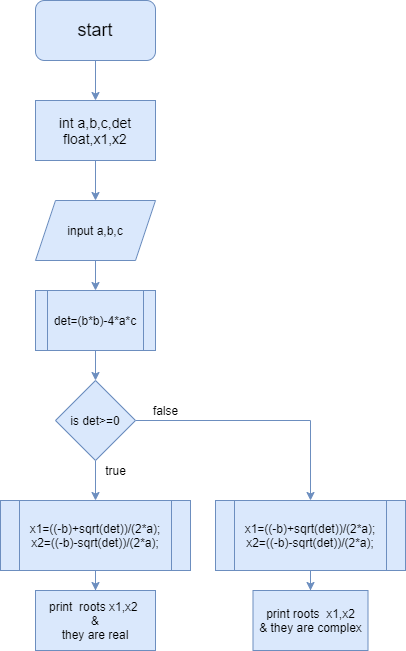

The diagram above was exported from draw.io. Its source (the exported page's mxGraphModel, read from the mxfile embedded in the PNG):
<mxGraphModel dx="417" dy="609" grid="1" gridSize="10" guides="1" tooltips="1" connect="1" arrows="1" fold="1" page="1" pageScale="1" pageWidth="850" pageHeight="1100" math="0" shadow="0">
  <root>
    <mxCell id="0" />
    <mxCell id="1" parent="0" />
    <mxCell id="gX_ZZFRQzpKP0URsTxAD-2" style="edgeStyle=orthogonalEdgeStyle;rounded=0;orthogonalLoop=1;jettySize=auto;html=1;fillColor=#dae8fc;strokeColor=#6c8ebf;" edge="1" parent="1" source="gX_ZZFRQzpKP0URsTxAD-1" target="gX_ZZFRQzpKP0URsTxAD-3">
      <mxGeometry relative="1" as="geometry">
        <mxPoint x="250" y="120" as="targetPoint" />
      </mxGeometry>
    </mxCell>
    <mxCell id="gX_ZZFRQzpKP0URsTxAD-1" value="&lt;font style=&quot;font-size: 18px&quot;&gt;start&lt;/font&gt;" style="rounded=1;whiteSpace=wrap;html=1;fillColor=#dae8fc;strokeColor=#6c8ebf;" vertex="1" parent="1">
      <mxGeometry x="190" y="10" width="120" height="60" as="geometry" />
    </mxCell>
    <mxCell id="gX_ZZFRQzpKP0URsTxAD-4" style="edgeStyle=orthogonalEdgeStyle;rounded=0;orthogonalLoop=1;jettySize=auto;html=1;fillColor=#dae8fc;strokeColor=#6c8ebf;" edge="1" parent="1" source="gX_ZZFRQzpKP0URsTxAD-3" target="gX_ZZFRQzpKP0URsTxAD-5">
      <mxGeometry relative="1" as="geometry">
        <mxPoint x="250" y="210" as="targetPoint" />
      </mxGeometry>
    </mxCell>
    <mxCell id="gX_ZZFRQzpKP0URsTxAD-3" value="&lt;font style=&quot;font-size: 14px&quot;&gt;int a,b,c,det&lt;br&gt;float,x1,x2&lt;/font&gt;" style="rounded=0;whiteSpace=wrap;html=1;fillColor=#dae8fc;strokeColor=#6c8ebf;" vertex="1" parent="1">
      <mxGeometry x="190" y="110" width="120" height="60" as="geometry" />
    </mxCell>
    <mxCell id="gX_ZZFRQzpKP0URsTxAD-6" style="edgeStyle=orthogonalEdgeStyle;rounded=0;orthogonalLoop=1;jettySize=auto;html=1;fillColor=#dae8fc;strokeColor=#6c8ebf;" edge="1" parent="1" source="gX_ZZFRQzpKP0URsTxAD-5" target="gX_ZZFRQzpKP0URsTxAD-7">
      <mxGeometry relative="1" as="geometry">
        <mxPoint x="250" y="310" as="targetPoint" />
      </mxGeometry>
    </mxCell>
    <mxCell id="gX_ZZFRQzpKP0URsTxAD-5" value="input a,b,c" style="shape=parallelogram;perimeter=parallelogramPerimeter;whiteSpace=wrap;html=1;fixedSize=1;fillColor=#dae8fc;strokeColor=#6c8ebf;" vertex="1" parent="1">
      <mxGeometry x="190" y="210" width="120" height="60" as="geometry" />
    </mxCell>
    <mxCell id="gX_ZZFRQzpKP0URsTxAD-8" style="edgeStyle=orthogonalEdgeStyle;rounded=0;orthogonalLoop=1;jettySize=auto;html=1;fillColor=#dae8fc;strokeColor=#6c8ebf;" edge="1" parent="1" source="gX_ZZFRQzpKP0URsTxAD-7" target="gX_ZZFRQzpKP0URsTxAD-9">
      <mxGeometry relative="1" as="geometry">
        <mxPoint x="250" y="400" as="targetPoint" />
      </mxGeometry>
    </mxCell>
    <mxCell id="gX_ZZFRQzpKP0URsTxAD-7" value="det=(b*b)-4*a*c" style="shape=process;whiteSpace=wrap;html=1;backgroundOutline=1;fillColor=#dae8fc;strokeColor=#6c8ebf;" vertex="1" parent="1">
      <mxGeometry x="190" y="300" width="120" height="60" as="geometry" />
    </mxCell>
    <mxCell id="gX_ZZFRQzpKP0URsTxAD-10" style="edgeStyle=orthogonalEdgeStyle;rounded=0;orthogonalLoop=1;jettySize=auto;html=1;fillColor=#dae8fc;strokeColor=#6c8ebf;" edge="1" parent="1" source="gX_ZZFRQzpKP0URsTxAD-9" target="gX_ZZFRQzpKP0URsTxAD-11">
      <mxGeometry relative="1" as="geometry">
        <mxPoint x="250" y="510" as="targetPoint" />
      </mxGeometry>
    </mxCell>
    <mxCell id="gX_ZZFRQzpKP0URsTxAD-15" style="edgeStyle=orthogonalEdgeStyle;rounded=0;orthogonalLoop=1;jettySize=auto;html=1;fillColor=#dae8fc;strokeColor=#6c8ebf;" edge="1" parent="1" source="gX_ZZFRQzpKP0URsTxAD-9" target="gX_ZZFRQzpKP0URsTxAD-16">
      <mxGeometry relative="1" as="geometry">
        <mxPoint x="430" y="510" as="targetPoint" />
        <Array as="points">
          <mxPoint x="465" y="430" />
        </Array>
      </mxGeometry>
    </mxCell>
    <mxCell id="gX_ZZFRQzpKP0URsTxAD-9" value="is det&amp;gt;=0" style="rhombus;whiteSpace=wrap;html=1;fillColor=#dae8fc;strokeColor=#6c8ebf;" vertex="1" parent="1">
      <mxGeometry x="210" y="390" width="80" height="80" as="geometry" />
    </mxCell>
    <mxCell id="gX_ZZFRQzpKP0URsTxAD-12" style="edgeStyle=orthogonalEdgeStyle;rounded=0;orthogonalLoop=1;jettySize=auto;html=1;fillColor=#dae8fc;strokeColor=#6c8ebf;" edge="1" parent="1" source="gX_ZZFRQzpKP0URsTxAD-11" target="gX_ZZFRQzpKP0URsTxAD-13">
      <mxGeometry relative="1" as="geometry">
        <mxPoint x="250" y="610" as="targetPoint" />
      </mxGeometry>
    </mxCell>
    <mxCell id="gX_ZZFRQzpKP0URsTxAD-11" value="&lt;div&gt;&lt;span style=&quot;font-size: 12px&quot;&gt;x1=((-b)+sqrt(det))/(2*a);&lt;/span&gt;&lt;/div&gt;&lt;div&gt;&lt;span style=&quot;font-size: 12px&quot;&gt;&lt;span&gt;&#09;&#09;&lt;/span&gt;x2=((-b)-sqrt(det))/(2*a);&lt;/span&gt;&lt;/div&gt;" style="shape=process;whiteSpace=wrap;html=1;backgroundOutline=1;fillColor=#dae8fc;strokeColor=#6c8ebf;" vertex="1" parent="1">
      <mxGeometry x="155" y="510" width="190" height="70" as="geometry" />
    </mxCell>
    <mxCell id="gX_ZZFRQzpKP0URsTxAD-13" value="print&amp;nbsp; roots x1,x2&amp;nbsp;&lt;br&gt;&amp;amp;&lt;br&gt;they are real" style="rounded=0;whiteSpace=wrap;html=1;fillColor=#dae8fc;strokeColor=#6c8ebf;" vertex="1" parent="1">
      <mxGeometry x="190" y="600" width="120" height="60" as="geometry" />
    </mxCell>
    <mxCell id="gX_ZZFRQzpKP0URsTxAD-17" style="edgeStyle=orthogonalEdgeStyle;rounded=0;orthogonalLoop=1;jettySize=auto;html=1;fillColor=#dae8fc;strokeColor=#6c8ebf;" edge="1" parent="1" source="gX_ZZFRQzpKP0URsTxAD-16" target="gX_ZZFRQzpKP0URsTxAD-18">
      <mxGeometry relative="1" as="geometry">
        <mxPoint x="465" y="610" as="targetPoint" />
      </mxGeometry>
    </mxCell>
    <mxCell id="gX_ZZFRQzpKP0URsTxAD-16" value="&lt;div&gt;&lt;span style=&quot;font-size: 12px&quot;&gt;x1=((-b)+sqrt(det))/(2*a);&lt;/span&gt;&lt;/div&gt;&lt;div&gt;&lt;span style=&quot;font-size: 12px&quot;&gt;&lt;span&gt;&#09;&#09;&lt;/span&gt;x2=((-b)-sqrt(det))/(2*a);&lt;/span&gt;&lt;/div&gt;" style="shape=process;whiteSpace=wrap;html=1;backgroundOutline=1;fillColor=#dae8fc;strokeColor=#6c8ebf;" vertex="1" parent="1">
      <mxGeometry x="370" y="510" width="190" height="70" as="geometry" />
    </mxCell>
    <mxCell id="gX_ZZFRQzpKP0URsTxAD-18" value="print roots&amp;nbsp; x1,x2&lt;br&gt;&amp;amp; they are complex" style="rounded=0;whiteSpace=wrap;html=1;fillColor=#dae8fc;strokeColor=#6c8ebf;" vertex="1" parent="1">
      <mxGeometry x="407.5" y="600" width="115" height="60" as="geometry" />
    </mxCell>
    <mxCell id="gX_ZZFRQzpKP0URsTxAD-19" value="false" style="text;html=1;align=center;verticalAlign=middle;resizable=0;points=[];autosize=1;strokeColor=none;" vertex="1" parent="1">
      <mxGeometry x="300" y="410" width="40" height="20" as="geometry" />
    </mxCell>
    <mxCell id="gX_ZZFRQzpKP0URsTxAD-20" value="true" style="text;html=1;align=center;verticalAlign=middle;resizable=0;points=[];autosize=1;strokeColor=none;" vertex="1" parent="1">
      <mxGeometry x="250" y="470" width="40" height="20" as="geometry" />
    </mxCell>
  </root>
</mxGraphModel>